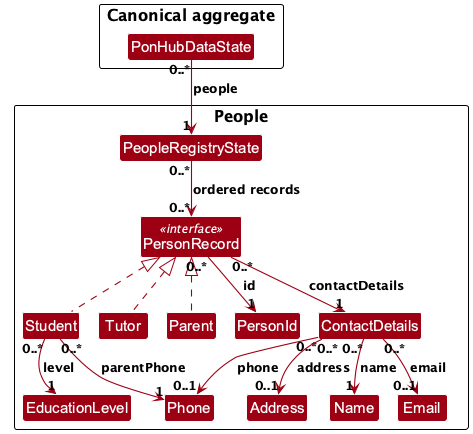

The diagram above was rendered by PlantUML. Its source (embedded in the PNG):
@startuml
!include style.puml
!pragma layout smetana

skinparam linetype ortho
skinparam nodesep 30
skinparam ranksep 40
skinparam arrowThickness 1.1
skinparam arrowColor MODEL_COLOR
skinparam classBackgroundColor MODEL_COLOR

package "Canonical aggregate" {
    class PonHubDataState
}

package "People" {
    class PeopleRegistryState
    class PersonRecord <<interface>>
    class Student
    class Tutor
    class Parent
    class PersonId
    class ContactDetails
    class Name
    class Phone
    class Email
    class Address
    class EducationLevel
}

PonHubDataState "0..*" --> "1" PeopleRegistryState : people
PeopleRegistryState "0..*" --> "0..*" PersonRecord : ordered records

PersonRecord <|.. Student
PersonRecord <|.. Tutor
PersonRecord <|.. Parent
PersonRecord "0..*" --> "1" PersonId : id
PersonRecord "0..*" --> "1" ContactDetails : contactDetails
ContactDetails "0..*" --> "1" Name : name
ContactDetails "0..*" --> "0..1" Phone : phone
ContactDetails "0..*" --> "0..1" Email : email
ContactDetails "0..*" --> "0..1" Address : address
Student "0..*" --> "1" EducationLevel : level
Student "0..*" --> "1" Phone : parentPhone

@enduml